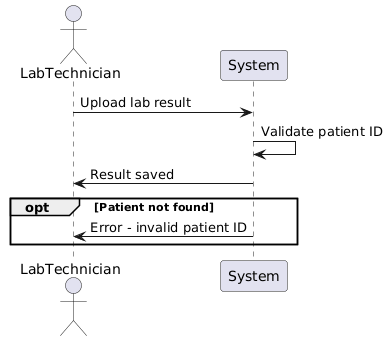

The diagram above was rendered by PlantUML. Its source (embedded in the PNG):
@startuml
actor LabTechnician
participant "System"

LabTechnician -> System: Upload lab result
System -> System: Validate patient ID
System -> LabTechnician: Result saved


opt Patient not found
  System -> LabTechnician: Error - invalid patient ID
end
@enduml